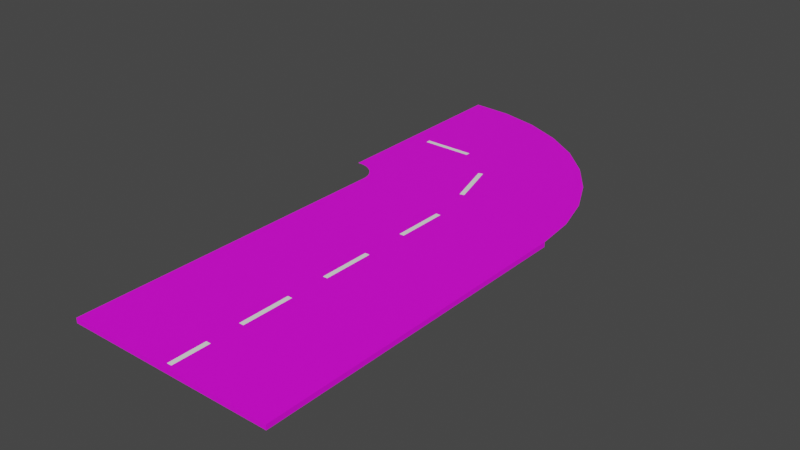 # Source: CurveLeftNoColliders.blend  (saved by Blender 2.81.16; exported with 4.5.12 LTS)
import bpy
from mathutils import Matrix  # noqa: F401  (used for matrix-valued properties, if any)

bpy.ops.wm.read_factory_settings(use_empty=True)
scene = bpy.context.scene
scene.name = 'Scene'

# ---- collections
col_collection = bpy.data.collections.new('Collection'); scene.collection.children.link(col_collection)

# ---- images (referenced by path relative to the original .blend; pixels are not part of the script)
import os
ASSET_DIR = os.environ.get("B2B_ASSET_DIR", "")  # directory of the original .blend (textures are referenced by path, not embedded)
HERE = os.path.dirname(os.path.abspath(__file__))  # packed textures are extracted next to this script under _unpacked/

def load_image(name, relpath, width, height, colorspace="sRGB"):
    """Load a texture the original file referenced (path relative to the .blend, or extracted next to this script)."""
    p = next((c for c in (os.path.join(HERE, relpath), os.path.join(ASSET_DIR, relpath)) if relpath and os.path.exists(c)), "")
    if p:
        img = bpy.data.images.load(p, check_existing=True)
        img.name = name
    else:  # same state as the original file: an image datablock whose file is absent (Cycles renders it pink)
        img = bpy.data.images.new(name, width, height)
        img.source = "FILE"
        img.filepath = "//" + (relpath or name)
    img.colorspace_settings.name = colorspace
    return img
img_asphalt_png = load_image('Asphalt.png', 'Asphalt.png', 1024, 1024, 'sRGB')

# ---- materials (node trees are filled in below, after node groups)
mat_material_001 = bpy.data.materials.new('Material.001')
mat_material_001.use_transparent_shadow = False
mat_material_002 = bpy.data.materials.new('Material.002')
mat_material_002.use_transparent_shadow = False

# ---- material node trees
mat_material_001.use_nodes = True; mat_material_001.node_tree.nodes.clear()
_N = mat_material_001.node_tree.nodes; _L = mat_material_001.node_tree.links
n0 = _N.new('ShaderNodeOutputMaterial'); n0.name = 'Material Output'; n0.location = (300, 300)
n1 = _N.new('ShaderNodeBsdfPrincipled'); n1.name = 'Principled BSDF'; n1.location = (10, 300)
n1.distribution = 'GGX'
n1.subsurface_method = 'BURLEY'
n1.inputs[3].default_value = 1.45
n1.inputs[27].default_value = (0.0, 0.0, 0.0, 1.0)
n1.inputs[28].default_value = 1.0
n2 = _N.new('ShaderNodeTexImage'); n2.name = 'Image Texture'; n2.location = (-321, 190)
n2.image = img_asphalt_png
_L.new(n1.outputs[0], n0.inputs[0])
_L.new(n2.outputs[0], n1.inputs[0])
n0.is_active_output = True
mat_material_002.use_nodes = True; mat_material_002.node_tree.nodes.clear()
_N = mat_material_002.node_tree.nodes; _L = mat_material_002.node_tree.links
n0 = _N.new('ShaderNodeOutputMaterial'); n0.name = 'Material Output'; n0.location = (300, 300)
n1 = _N.new('ShaderNodeBsdfPrincipled'); n1.name = 'Principled BSDF'; n1.location = (10, 300)
n1.distribution = 'GGX'
n1.subsurface_method = 'BURLEY'
n1.inputs[0].default_value = (1.0, 1.0, 1.0, 1.0)
n1.inputs[3].default_value = 1.45
n1.inputs[27].default_value = (0.0, 0.0, 0.0, 1.0)
n1.inputs[28].default_value = 1.0
_L.new(n1.outputs[0], n0.inputs[0])
n0.is_active_output = True

# ---- world
world_world = bpy.data.worlds.new('World'); scene.world = world_world
world_world.use_nodes = True; world_world.node_tree.nodes.clear()
_N = world_world.node_tree.nodes; _L = world_world.node_tree.links
n0 = _N.new('ShaderNodeOutputWorld'); n0.name = 'World Output'; n0.location = (300, 300)
n1 = _N.new('ShaderNodeBackground'); n1.name = 'Background'; n1.location = (10, 300)
n1.inputs[0].default_value = (0.05088, 0.05088, 0.05088, 1.0)
_L.new(n1.outputs[0], n0.inputs[0])
n0.is_active_output = True
world_world.color = (0.05088, 0.05088, 0.05088)
world_world.use_sun_shadow = False
world_world.sun_shadow_jitter_overblur = 0.0

# ---- meshes
me_cube_001 = bpy.data.meshes.new('Cube.001')
me_cube_001.from_pydata([(-1.0, -1.0, -1.0), (-1.0, -1.0, 1.0), (-1.0, 1.0, -1.0), (-1.0, 1.0, 1.0), (1.0, -1.0, -1.0), (1.0, -1.0, 1.0), (1.0, 1.0, -1.0), (1.0, 1.0, 1.0), (-1.0, 0.009218, -1.0), (-1.0, 0.009218, 1.0), (1.0, 0.009218, -1.0), (1.0, 0.009218, 1.0), (-1.008, 1.027, 1.0), (0.9606, 1.245, 1.0), (-1.024, 1.052, 1.0), (0.8528, 1.482, 1.0), (-1.047, 1.075, 1.0), (0.6797, 1.703, 1.0), (-1.075, 1.095, 1.0), (0.4469, 1.902, 1.0), (-1.109, 1.112, 1.0), (0.1616, 2.073, 1.0), (-1.148, 1.125, 1.0), (-0.1675, 2.209, 1.0), (-1.189, 1.133, 1.0), (-0.53, 2.308, 1.0), (-1.232, 1.137, 1.0), (-0.9148, 2.366, 1.0), (-1.275, 1.136, 1.0), (-1.31, 2.38, 1.0)], [], [(8, 9, 3, 2), (2, 3, 7, 6), (10, 11, 5, 4), (4, 5, 1, 0), (8, 10, 4, 0), (11, 9, 1, 5), (7, 3, 9, 11), (2, 6, 10, 8), (6, 7, 11, 10), (0, 1, 9, 8), (3, 7, 13, 12), (12, 13, 15, 14), (14, 15, 17, 16), (16, 17, 19, 18), (18, 19, 21, 20), (20, 21, 23, 22), (22, 23, 25, 24), (24, 25, 27, 26), (26, 27, 29, 28)])
_uv = me_cube_001.uv_layers.new(name='UVMap')
_uv.uv.foreach_set('vector', [0.375, 0.1262, 0.625, 0.1262, 0.625, 0.25, 0.375, 0.25, 0.375, 0.25, 0.625, 0.25, 0.625, 0.5, 0.375, 0.5, 0.375, 0.6238, 0.625, 0.6238, 0.625, 0.75, 0.375, 0.75, 0.375, 0.75, 0.625, 0.75, 0.625, 1.0, 0.375, 1.0, 0.125, 0.6238, 0.375, 0.6238, 0.375, 0.75, 0.125, 0.75, 0.6777, 0.2971, 0.08903, 0.2971, 0.08903, 8.231e-05, 0.6777, 8.238e-05, 0.6777, 0.5887, 0.08903, 0.5887, 0.08903, 0.2971, 0.6777, 0.2971, 0.125, 0.5, 0.375, 0.5, 0.375, 0.6238, 0.125, 0.6238, 0.375, 0.5, 0.625, 0.5, 0.625, 0.6238, 0.375, 0.6238, 0.375, 0.0, 0.625, 0.0, 0.625, 0.1262, 0.375, 0.1262, 0.08903, 0.5887, 0.6777, 0.5887, 0.6661, 0.6608, 0.08635, 0.5987, 0.08635, 0.5987, 0.6661, 0.6608, 0.6346, 0.7306, 0.08142, 0.6076, 0.08142, 0.6076, 0.6346, 0.7306, 0.5841, 0.7961, 0.07458, 0.6152, 0.07458, 0.6152, 0.5841, 0.7961, 0.516, 0.8552, 0.06617, 0.6212, 0.06617, 0.6212, 0.516, 0.8552, 0.4324, 0.906, 0.0562, 0.6262, 0.0562, 0.6262, 0.4324, 0.906, 0.3359, 0.947, 0.04497, 0.6301, 0.04497, 0.6301, 0.3359, 0.947, 0.2294, 0.9769, 0.03283, 0.6327, 0.03283, 0.6327, 0.2294, 0.9769, 0.1163, 0.9947, 0.02017, 0.6339, 0.02017, 0.6339, 0.1163, 0.9947, 8.231e-05, 0.9999, 0.007374, 0.6338])
me_cube_001.materials.append(mat_material_001)
me_cube_001.use_remesh_fix_poles = True
me_cube_001.use_remesh_preserve_attributes = False
me_cube_001.use_mirror_vertex_groups = False
me_cube_001.update()
me_plane = bpy.data.meshes.new('Plane')
me_plane.from_pydata([(-1.0, -1.0, 0.0), (1.0, -1.0, 0.0), (-1.0, 1.0, 0.0), (1.0, 1.0, 0.0)], [], [(0, 1, 3, 2)])
_uv = me_plane.uv_layers.new(name='UVMap')
_uv.uv.foreach_set('vector', [0.0, 0.0, 1.0, 0.0, 1.0, 1.0, 0.0, 1.0])
me_plane.materials.append(mat_material_002)
me_plane.use_remesh_fix_poles = True
me_plane.use_remesh_preserve_attributes = False
me_plane.use_mirror_vertex_groups = False
me_plane.update()
me_plane_001 = bpy.data.meshes.new('Plane.001')
me_plane_001.from_pydata([(-1.0, -1.0, 0.0), (1.0, -1.0, 0.0), (-1.0, 1.0, 0.0), (1.0, 1.0, 0.0)], [], [(0, 1, 3, 2)])
_uv = me_plane_001.uv_layers.new(name='UVMap')
_uv.uv.foreach_set('vector', [0.0, 0.0, 1.0, 0.0, 1.0, 1.0, 0.0, 1.0])
me_plane_001.materials.append(mat_material_002)
me_plane_001.use_remesh_fix_poles = True
me_plane_001.use_remesh_preserve_attributes = False
me_plane_001.use_mirror_vertex_groups = False
me_plane_001.update()
me_plane_002 = bpy.data.meshes.new('Plane.002')
me_plane_002.from_pydata([(-1.0, -1.0, 0.0), (1.0, -1.0, 0.0), (-1.0, 1.0, 0.0), (1.0, 1.0, 0.0)], [], [(0, 1, 3, 2)])
_uv = me_plane_002.uv_layers.new(name='UVMap')
_uv.uv.foreach_set('vector', [0.0, 0.0, 1.0, 0.0, 1.0, 1.0, 0.0, 1.0])
me_plane_002.materials.append(mat_material_002)
me_plane_002.use_remesh_fix_poles = True
me_plane_002.use_remesh_preserve_attributes = False
me_plane_002.use_mirror_vertex_groups = False
me_plane_002.update()
me_plane_003 = bpy.data.meshes.new('Plane.003')
me_plane_003.from_pydata([(-1.0, -1.0, 0.0), (1.0, -1.0, 0.0), (-1.0, 1.0, 0.0), (1.0, 1.0, 0.0)], [], [(0, 1, 3, 2)])
_uv = me_plane_003.uv_layers.new(name='UVMap')
_uv.uv.foreach_set('vector', [0.0, 0.0, 1.0, 0.0, 1.0, 1.0, 0.0, 1.0])
me_plane_003.materials.append(mat_material_002)
me_plane_003.use_remesh_fix_poles = True
me_plane_003.use_remesh_preserve_attributes = False
me_plane_003.use_mirror_vertex_groups = False
me_plane_003.update()
me_plane_004 = bpy.data.meshes.new('Plane.004')
me_plane_004.from_pydata([(-1.0, -1.0, 0.0), (1.0, -1.0, 0.0), (-1.0, 1.0, 0.0), (1.0, 1.0, 0.0)], [], [(0, 1, 3, 2)])
_uv = me_plane_004.uv_layers.new(name='UVMap')
_uv.uv.foreach_set('vector', [0.0, 0.0, 1.0, 0.0, 1.0, 1.0, 0.0, 1.0])
me_plane_004.materials.append(mat_material_002)
me_plane_004.use_remesh_fix_poles = True
me_plane_004.use_remesh_preserve_attributes = False
me_plane_004.use_mirror_vertex_groups = False
me_plane_004.update()
me_plane_005 = bpy.data.meshes.new('Plane.005')
me_plane_005.from_pydata([(-1.0, -1.0, 0.0), (1.0, -1.0, 0.0), (-1.0, 1.0, 0.0), (1.0, 1.0, 0.0)], [], [(0, 1, 3, 2)])
_uv = me_plane_005.uv_layers.new(name='UVMap')
_uv.uv.foreach_set('vector', [0.0, 0.0, 1.0, 0.0, 1.0, 1.0, 0.0, 1.0])
me_plane_005.materials.append(mat_material_002)
me_plane_005.use_remesh_fix_poles = True
me_plane_005.use_remesh_preserve_attributes = False
me_plane_005.use_mirror_vertex_groups = False
me_plane_005.update()

# ---- objects
ob_cube = bpy.data.objects.new('Cube', me_cube_001)
ob_plane = bpy.data.objects.new('Plane', me_plane)
ob_plane_001 = bpy.data.objects.new('Plane.001', me_plane_001)
ob_plane_002 = bpy.data.objects.new('Plane.002', me_plane_002)
ob_plane_003 = bpy.data.objects.new('Plane.003', me_plane_003)
ob_plane_004 = bpy.data.objects.new('Plane.004', me_plane_004)
ob_plane_005 = bpy.data.objects.new('Plane.005', me_plane_005)

# ---- transforms, parenting, visibility, modifiers, constraints
ob_cube.location = (0.0, 0.0, 0.0)
ob_cube.scale = (2.0, 3.216, 0.04628)
ob_cube.lineart.crease_threshold = 0.0
ob_plane.location = (0.0, 2.391, 0.04694)
ob_plane.scale = (0.04593, 0.5033, 0.9169)
ob_plane.lineart.crease_threshold = 0.0
ob_plane_001.location = (0.0, 0.5103, 0.04694)
ob_plane_001.scale = (0.04593, 0.5033, 0.9169)
ob_plane_001.lineart.crease_threshold = 0.0
ob_plane_002.location = (0.0, -1.276, 0.04694)
ob_plane_002.scale = (0.04593, 0.5033, 0.9169)
ob_plane_002.lineart.crease_threshold = 0.0
ob_plane_003.location = (0.0, -2.769, 0.04694)
ob_plane_003.scale = (0.04593, 0.3584, 0.9169)
ob_plane_003.lineart.crease_threshold = 0.0
ob_plane_004.location = (-0.3056, 4.281, 0.04694)
ob_plane_004.rotation_euler = (0.0, -0.0, 0.2847)
ob_plane_004.scale = (0.04593, 0.5033, 0.9169)
ob_plane_004.lineart.crease_threshold = 0.0
ob_plane_005.location = (-1.683, 5.349, 0.04694)
ob_plane_005.rotation_euler = (0.0, -0.0, 1.567)
ob_plane_005.scale = (0.04593, 0.5033, 0.9169)
ob_plane_005.lineart.crease_threshold = 0.0

# ---- collection membership
col_collection.objects.link(ob_cube)
col_collection.objects.link(ob_plane)
col_collection.objects.link(ob_plane_001)
col_collection.objects.link(ob_plane_002)
col_collection.objects.link(ob_plane_003)
col_collection.objects.link(ob_plane_004)
col_collection.objects.link(ob_plane_005)

# ---- scene / render settings (as saved in the file)
scene.frame_start = 1; scene.frame_end = 250; scene.frame_set(1)
scene.render.engine = 'BLENDER_EEVEE_NEXT'
scene.cycles.use_denoising = False
scene.cycles.samples = 128
scene.cycles.sampling_pattern = 'TABULATED_SOBOL'
scene.cycles.use_adaptive_sampling = False
scene.cycles.use_light_tree = False
scene.view_settings.view_transform = 'Filmic'
bpy.context.view_layer.update()

# ---- added for rendering (the .blend has no active camera and no usable light): camera, sun
cam_auto = bpy.data.cameras.new('AutoCamera')
cam_auto.lens = 50.0
cam_auto.sensor_width = 36.0
cam_auto.clip_end = 1000.0
ob_auto_camera = bpy.data.objects.new('AutoCamera', cam_auto)
scene.collection.objects.link(ob_auto_camera)
ob_auto_camera.location = (10.6176, -10.8938, 8.74222)
ob_auto_camera.rotation_euler = (1.09748, -7.21219e-08, 0.694738)
scene.camera = ob_auto_camera
light_auto_sun = bpy.data.lights.new('AutoSun', 'SUN')
light_auto_sun.energy = 3.0
light_auto_sun.angle = 0.0523599
ob_auto_sun = bpy.data.objects.new('AutoSun', light_auto_sun)
scene.collection.objects.link(ob_auto_sun)
ob_auto_sun.rotation_euler = (0.872665, 0.174533, 0.523599)
bpy.context.view_layer.update()
